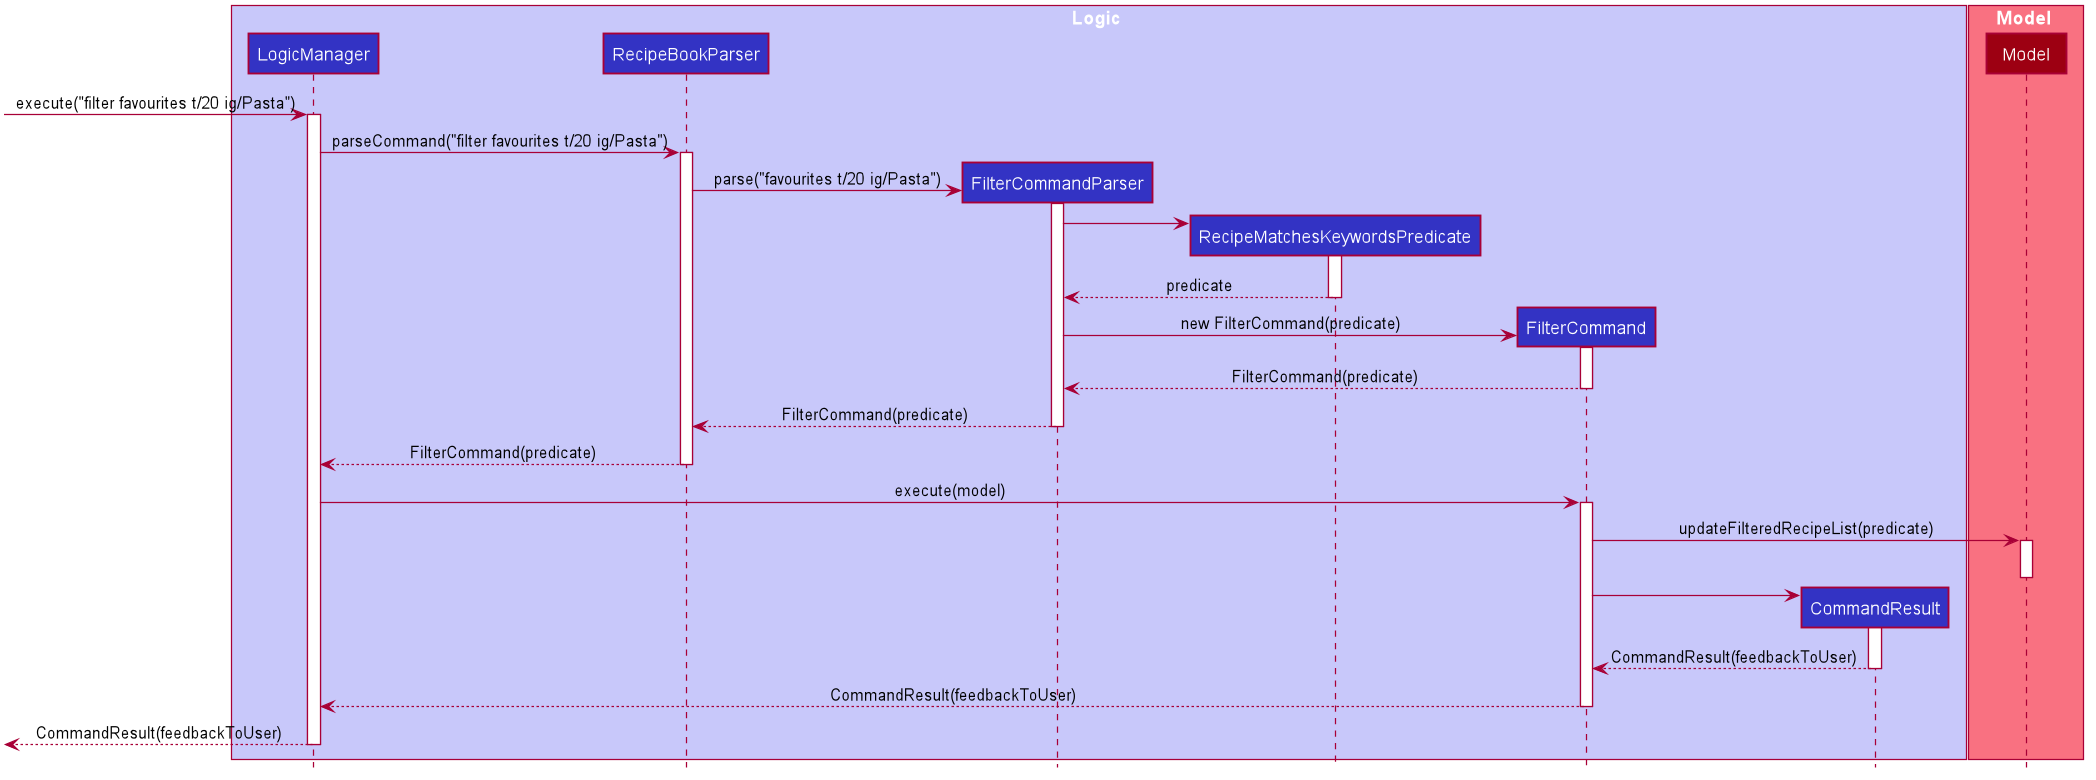

The diagram above was rendered by PlantUML. Its source (embedded in the PNG):
@startuml








skinparam BackgroundColor #FFFFFFF

skinparam Shadowing false

skinparam Class {
    FontColor #FFFFFF
    BorderThickness 1
    BorderColor #FFFFFF
    StereotypeFontColor #FFFFFF
    FontName Arial
}

skinparam Actor {
    BorderColor #000000
    Color #000000
    FontName Arial
}

skinparam Sequence {
    MessageAlign center
    BoxFontSize 15
    BoxPadding 0
    BoxFontColor #FFFFFF
    FontName Arial
}

skinparam Participant {
    FontColor #FFFFFFF
    Padding 20
}

skinparam MinClassWidth 50
skinparam ParticipantPadding 10
skinparam Shadowing false
skinparam DefaultTextAlignment center
skinparam packageStyle Rectangle

hide footbox
hide members
hide circle

box Logic #C8C8FA
participant LogicManager #3333C4
participant RecipeBookParser #3333C4
participant FilterCommandParser #3333C4
participant RecipeMatchesKeywordsPredicate #3333C4
participant FilterCommand #3333C4
participant CommandResult #3333C4
end box

box Model #F97181
participant Model #9D0012
end box

-> LogicManager: execute("filter favourites t/20 ig/Pasta")
activate LogicManager

LogicManager -> RecipeBookParser: parseCommand("filter favourites t/20 ig/Pasta")
activate RecipeBookParser

create FilterCommandParser
RecipeBookParser -> FilterCommandParser: parse("favourites t/20 ig/Pasta")
activate FilterCommandParser

create RecipeMatchesKeywordsPredicate
FilterCommandParser -> RecipeMatchesKeywordsPredicate
activate RecipeMatchesKeywordsPredicate

RecipeMatchesKeywordsPredicate --> FilterCommandParser: predicate
deactivate RecipeMatchesKeywordsPredicate

create FilterCommand
FilterCommandParser -> FilterCommand: new FilterCommand(predicate)
activate FilterCommand

FilterCommand --> FilterCommandParser: FilterCommand(predicate)
deactivate FilterCommand

FilterCommandParser --> RecipeBookParser: FilterCommand(predicate)
deactivate FilterCommandParser

RecipeBookParser --> LogicManager: FilterCommand(predicate)
deactivate RecipeBookParser

LogicManager -> FilterCommand: execute(model)
activate FilterCommand

FilterCommand -> Model: updateFilteredRecipeList(predicate)
activate Model
deactivate Model

create CommandResult
FilterCommand -> CommandResult
activate CommandResult

CommandResult --> FilterCommand: CommandResult(feedbackToUser)
deactivate CommandResult

FilterCommand --> LogicManager: CommandResult(feedbackToUser)
deactivate FilterCommand

<-- LogicManager: CommandResult(feedbackToUser)
deactivate LogicManager

@enduml